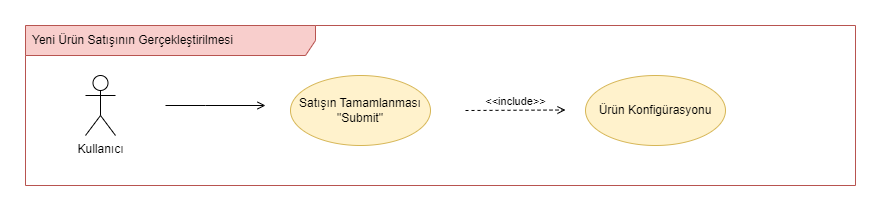

The diagram above was exported from draw.io. Its source (the exported page's mxGraphModel, read from the mxfile embedded in the PNG):
<mxGraphModel dx="1793" dy="3084" grid="1" gridSize="10" guides="1" tooltips="1" connect="1" arrows="1" fold="1" page="1" pageScale="1" pageWidth="850" pageHeight="1100" math="0" shadow="0">
  <root>
    <mxCell id="0" />
    <mxCell id="1" parent="0" />
    <mxCell id="2" value="Yeni Ürün Satışının Gerçekleştirilmesi" style="shape=umlFrame;whiteSpace=wrap;html=1;width=290;height=30;boundedLbl=1;verticalAlign=middle;align=left;spacingLeft=5;fillColor=#f8cecc;strokeColor=#b85450;" vertex="1" parent="1">
      <mxGeometry x="10" y="3130" width="830" height="160" as="geometry" />
    </mxCell>
    <mxCell id="3" value="Kullanıcı" style="shape=umlActor;verticalLabelPosition=bottom;verticalAlign=top;html=1;" vertex="1" parent="1">
      <mxGeometry x="70" y="3180" width="30" height="60" as="geometry" />
    </mxCell>
    <mxCell id="4" value="Satışın Tamamlanması&lt;br&gt;&quot;Submit&quot;" style="ellipse;whiteSpace=wrap;html=1;fillColor=#fff2cc;strokeColor=#d6b656;" vertex="1" parent="1">
      <mxGeometry x="275" y="3180" width="140" height="70" as="geometry" />
    </mxCell>
    <mxCell id="5" value="Ürün Konfigürasyonu" style="ellipse;whiteSpace=wrap;html=1;fillColor=#fff2cc;strokeColor=#d6b656;" vertex="1" parent="1">
      <mxGeometry x="570" y="3180" width="140" height="70" as="geometry" />
    </mxCell>
    <mxCell id="6" value="&amp;lt;&amp;lt;include&amp;gt;&amp;gt;" style="html=1;verticalAlign=bottom;labelBackgroundColor=none;endArrow=open;endFill=0;dashed=1;rounded=0;" edge="1" parent="1">
      <mxGeometry width="160" relative="1" as="geometry">
        <mxPoint x="450" y="3215.000000000001" as="sourcePoint" />
        <mxPoint x="550" y="3214.5" as="targetPoint" />
      </mxGeometry>
    </mxCell>
    <mxCell id="7" style="edgeStyle=orthogonalEdgeStyle;rounded=0;orthogonalLoop=1;jettySize=auto;html=1;endArrow=open;endFill=0;" edge="1" parent="1">
      <mxGeometry relative="1" as="geometry">
        <mxPoint x="150" y="3210.000000000001" as="sourcePoint" />
        <mxPoint x="250" y="3210.000000000001" as="targetPoint" />
        <Array as="points">
          <mxPoint x="190" y="3210" />
          <mxPoint x="190" y="3210" />
        </Array>
      </mxGeometry>
    </mxCell>
  </root>
</mxGraphModel>